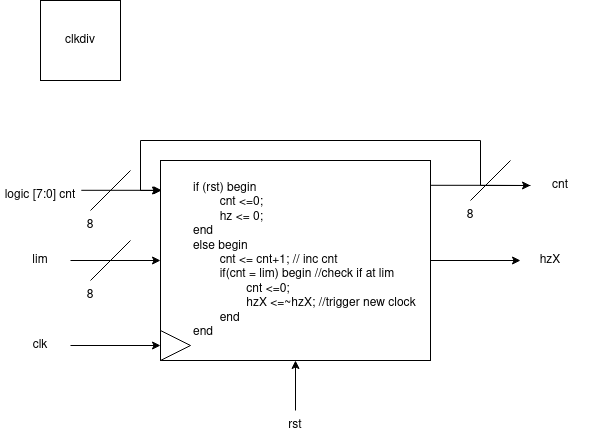

The diagram above was exported from draw.io. Its source (the exported page's mxGraphModel, read from the mxfile embedded in the PNG):
<mxGraphModel dx="1360" dy="795" grid="1" gridSize="10" guides="1" tooltips="1" connect="1" arrows="1" fold="1" page="1" pageScale="1" pageWidth="850" pageHeight="1100" math="0" shadow="0">
  <root>
    <mxCell id="0" />
    <mxCell id="1" parent="0" />
    <mxCell id="IeXGWy-5kG8c9nkKZCqx-19" value="" style="edgeStyle=orthogonalEdgeStyle;rounded=0;orthogonalLoop=1;jettySize=auto;html=1;" parent="1" source="IeXGWy-5kG8c9nkKZCqx-2" target="IeXGWy-5kG8c9nkKZCqx-16" edge="1">
      <mxGeometry relative="1" as="geometry" />
    </mxCell>
    <mxCell id="IeXGWy-5kG8c9nkKZCqx-21" style="edgeStyle=orthogonalEdgeStyle;rounded=0;orthogonalLoop=1;jettySize=auto;html=1;exitX=0.996;exitY=0.124;exitDx=0;exitDy=0;exitPerimeter=0;" parent="1" source="IeXGWy-5kG8c9nkKZCqx-2" target="IeXGWy-5kG8c9nkKZCqx-25" edge="1">
      <mxGeometry relative="1" as="geometry">
        <mxPoint x="560" y="220" as="targetPoint" />
      </mxGeometry>
    </mxCell>
    <mxCell id="IeXGWy-5kG8c9nkKZCqx-2" value="if (rst) begin&lt;br&gt;&lt;span style=&quot;white-space: pre;&quot;&gt; &lt;/span&gt;cnt &amp;lt;=0;&lt;br&gt;&lt;span style=&quot;white-space: pre;&quot;&gt; &lt;/span&gt;hz &amp;lt;= 0;&lt;br&gt;end&lt;br&gt;else begin&lt;br&gt;&lt;span style=&quot;white-space: pre;&quot;&gt; &lt;/span&gt;cnt &amp;lt;= cnt+1; // inc cnt&lt;br&gt;&lt;span style=&quot;white-space: pre;&quot;&gt; &lt;/span&gt;if(cnt = lim) begin //check if at lim&lt;br&gt;&lt;div style=&quot;&quot;&gt;&lt;span style=&quot;background-color: initial; white-space: pre;&quot;&gt; &lt;span style=&quot;white-space: pre;&quot;&gt; &lt;/span&gt;&lt;/span&gt;&lt;span style=&quot;background-color: initial;&quot;&gt;cnt &amp;lt;=0;&lt;/span&gt;&lt;/div&gt;&lt;div style=&quot;&quot;&gt;&lt;span style=&quot;background-color: initial;&quot;&gt;&lt;span style=&quot;white-space: pre;&quot;&gt; &lt;/span&gt;&lt;span style=&quot;white-space: pre;&quot;&gt; &lt;/span&gt;hzX &amp;lt;=~hzX; //trigger new clock&lt;br&gt;&lt;/span&gt;&lt;/div&gt;&lt;div style=&quot;&quot;&gt;&lt;span style=&quot;background-color: initial;&quot;&gt;&lt;span style=&quot;white-space: pre;&quot;&gt; &lt;/span&gt;end&lt;br&gt;&lt;/span&gt;&lt;/div&gt;&lt;div style=&quot;&quot;&gt;&lt;span style=&quot;background-color: initial;&quot;&gt;end&lt;/span&gt;&lt;/div&gt;" style="whiteSpace=wrap;html=1;align=left;spacing=2;spacingLeft=31;" parent="1" vertex="1">
      <mxGeometry x="190" y="190" width="270" height="200" as="geometry" />
    </mxCell>
    <mxCell id="IeXGWy-5kG8c9nkKZCqx-4" value="" style="triangle;whiteSpace=wrap;html=1;" parent="1" vertex="1">
      <mxGeometry x="190" y="360" width="30" height="30" as="geometry" />
    </mxCell>
    <mxCell id="IeXGWy-5kG8c9nkKZCqx-6" value="" style="edgeStyle=orthogonalEdgeStyle;rounded=0;orthogonalLoop=1;jettySize=auto;html=1;" parent="1" source="IeXGWy-5kG8c9nkKZCqx-5" target="IeXGWy-5kG8c9nkKZCqx-4" edge="1">
      <mxGeometry relative="1" as="geometry" />
    </mxCell>
    <mxCell id="IeXGWy-5kG8c9nkKZCqx-5" value="clk" style="text;html=1;strokeColor=none;fillColor=none;align=center;verticalAlign=middle;whiteSpace=wrap;rounded=0;" parent="1" vertex="1">
      <mxGeometry x="40" y="360" width="60" height="30" as="geometry" />
    </mxCell>
    <mxCell id="IeXGWy-5kG8c9nkKZCqx-8" value="" style="edgeStyle=orthogonalEdgeStyle;rounded=0;orthogonalLoop=1;jettySize=auto;html=1;" parent="1" source="IeXGWy-5kG8c9nkKZCqx-7" target="IeXGWy-5kG8c9nkKZCqx-2" edge="1">
      <mxGeometry relative="1" as="geometry" />
    </mxCell>
    <mxCell id="IeXGWy-5kG8c9nkKZCqx-7" value="lim" style="text;html=1;strokeColor=none;fillColor=none;align=center;verticalAlign=middle;whiteSpace=wrap;rounded=0;" parent="1" vertex="1">
      <mxGeometry x="40" y="275" width="60" height="30" as="geometry" />
    </mxCell>
    <mxCell id="IeXGWy-5kG8c9nkKZCqx-9" value="" style="group" parent="1" vertex="1" connectable="0">
      <mxGeometry x="90" y="270" width="70" height="70" as="geometry" />
    </mxCell>
    <mxCell id="IeXGWy-5kG8c9nkKZCqx-10" value="" style="endArrow=none;html=1;rounded=0;" parent="IeXGWy-5kG8c9nkKZCqx-9" edge="1">
      <mxGeometry width="50" height="50" relative="1" as="geometry">
        <mxPoint x="30" y="40" as="sourcePoint" />
        <mxPoint x="70" as="targetPoint" />
      </mxGeometry>
    </mxCell>
    <mxCell id="IeXGWy-5kG8c9nkKZCqx-11" value="8" style="text;html=1;strokeColor=none;fillColor=none;align=center;verticalAlign=middle;whiteSpace=wrap;rounded=0;" parent="IeXGWy-5kG8c9nkKZCqx-9" vertex="1">
      <mxGeometry y="40" width="60" height="30" as="geometry" />
    </mxCell>
    <mxCell id="IeXGWy-5kG8c9nkKZCqx-18" value="" style="edgeStyle=orthogonalEdgeStyle;rounded=0;orthogonalLoop=1;jettySize=auto;html=1;" parent="1" source="IeXGWy-5kG8c9nkKZCqx-13" target="IeXGWy-5kG8c9nkKZCqx-2" edge="1">
      <mxGeometry relative="1" as="geometry" />
    </mxCell>
    <mxCell id="IeXGWy-5kG8c9nkKZCqx-13" value="rst" style="text;html=1;strokeColor=none;fillColor=none;align=center;verticalAlign=middle;whiteSpace=wrap;rounded=0;" parent="1" vertex="1">
      <mxGeometry x="295" y="440" width="60" height="30" as="geometry" />
    </mxCell>
    <mxCell id="IeXGWy-5kG8c9nkKZCqx-16" value="hzX" style="text;html=1;strokeColor=none;fillColor=none;align=center;verticalAlign=middle;whiteSpace=wrap;rounded=0;" parent="1" vertex="1">
      <mxGeometry x="550" y="275" width="60" height="30" as="geometry" />
    </mxCell>
    <mxCell id="IeXGWy-5kG8c9nkKZCqx-22" value="" style="group" parent="1" vertex="1" connectable="0">
      <mxGeometry x="470" y="190" width="70" height="70" as="geometry" />
    </mxCell>
    <mxCell id="IeXGWy-5kG8c9nkKZCqx-23" value="" style="endArrow=none;html=1;rounded=0;" parent="IeXGWy-5kG8c9nkKZCqx-22" edge="1">
      <mxGeometry width="50" height="50" relative="1" as="geometry">
        <mxPoint x="30" y="40" as="sourcePoint" />
        <mxPoint x="70" as="targetPoint" />
      </mxGeometry>
    </mxCell>
    <mxCell id="IeXGWy-5kG8c9nkKZCqx-24" value="8" style="text;html=1;strokeColor=none;fillColor=none;align=center;verticalAlign=middle;whiteSpace=wrap;rounded=0;" parent="IeXGWy-5kG8c9nkKZCqx-22" vertex="1">
      <mxGeometry y="40" width="60" height="30" as="geometry" />
    </mxCell>
    <mxCell id="IeXGWy-5kG8c9nkKZCqx-26" style="edgeStyle=orthogonalEdgeStyle;rounded=0;orthogonalLoop=1;jettySize=auto;html=1;entryX=0;entryY=0.15;entryDx=0;entryDy=0;entryPerimeter=0;" parent="1" source="IeXGWy-5kG8c9nkKZCqx-25" target="IeXGWy-5kG8c9nkKZCqx-2" edge="1">
      <mxGeometry relative="1" as="geometry">
        <mxPoint x="190" y="210" as="targetPoint" />
      </mxGeometry>
    </mxCell>
    <mxCell id="IeXGWy-5kG8c9nkKZCqx-25" value="cnt" style="text;html=1;strokeColor=none;fillColor=none;align=center;verticalAlign=middle;whiteSpace=wrap;rounded=0;" parent="1" vertex="1">
      <mxGeometry x="560" y="200" width="60" height="30" as="geometry" />
    </mxCell>
    <mxCell id="IeXGWy-5kG8c9nkKZCqx-30" style="edgeStyle=orthogonalEdgeStyle;rounded=0;orthogonalLoop=1;jettySize=auto;html=1;entryX=0.005;entryY=0.149;entryDx=0;entryDy=0;entryPerimeter=0;exitX=1.01;exitY=0.327;exitDx=0;exitDy=0;exitPerimeter=0;" parent="1" source="IeXGWy-5kG8c9nkKZCqx-27" target="IeXGWy-5kG8c9nkKZCqx-2" edge="1">
      <mxGeometry relative="1" as="geometry">
        <mxPoint x="190" y="214.9999999999999" as="targetPoint" />
      </mxGeometry>
    </mxCell>
    <mxCell id="IeXGWy-5kG8c9nkKZCqx-27" value="logic [7:0] cnt" style="text;html=1;strokeColor=none;fillColor=none;align=center;verticalAlign=middle;whiteSpace=wrap;rounded=0;" parent="1" vertex="1">
      <mxGeometry x="30" y="210" width="80" height="30" as="geometry" />
    </mxCell>
    <mxCell id="IeXGWy-5kG8c9nkKZCqx-31" value="" style="group" parent="1" vertex="1" connectable="0">
      <mxGeometry x="90" y="200" width="70" height="70" as="geometry" />
    </mxCell>
    <mxCell id="IeXGWy-5kG8c9nkKZCqx-32" value="" style="endArrow=none;html=1;rounded=0;" parent="IeXGWy-5kG8c9nkKZCqx-31" edge="1">
      <mxGeometry width="50" height="50" relative="1" as="geometry">
        <mxPoint x="30" y="40" as="sourcePoint" />
        <mxPoint x="70" as="targetPoint" />
      </mxGeometry>
    </mxCell>
    <mxCell id="IeXGWy-5kG8c9nkKZCqx-33" value="8" style="text;html=1;strokeColor=none;fillColor=none;align=center;verticalAlign=middle;whiteSpace=wrap;rounded=0;" parent="IeXGWy-5kG8c9nkKZCqx-31" vertex="1">
      <mxGeometry y="40" width="60" height="30" as="geometry" />
    </mxCell>
    <mxCell id="IeXGWy-5kG8c9nkKZCqx-34" value="clkdiv" style="whiteSpace=wrap;html=1;aspect=fixed;" parent="1" vertex="1">
      <mxGeometry x="70" y="30" width="80" height="80" as="geometry" />
    </mxCell>
  </root>
</mxGraphModel>